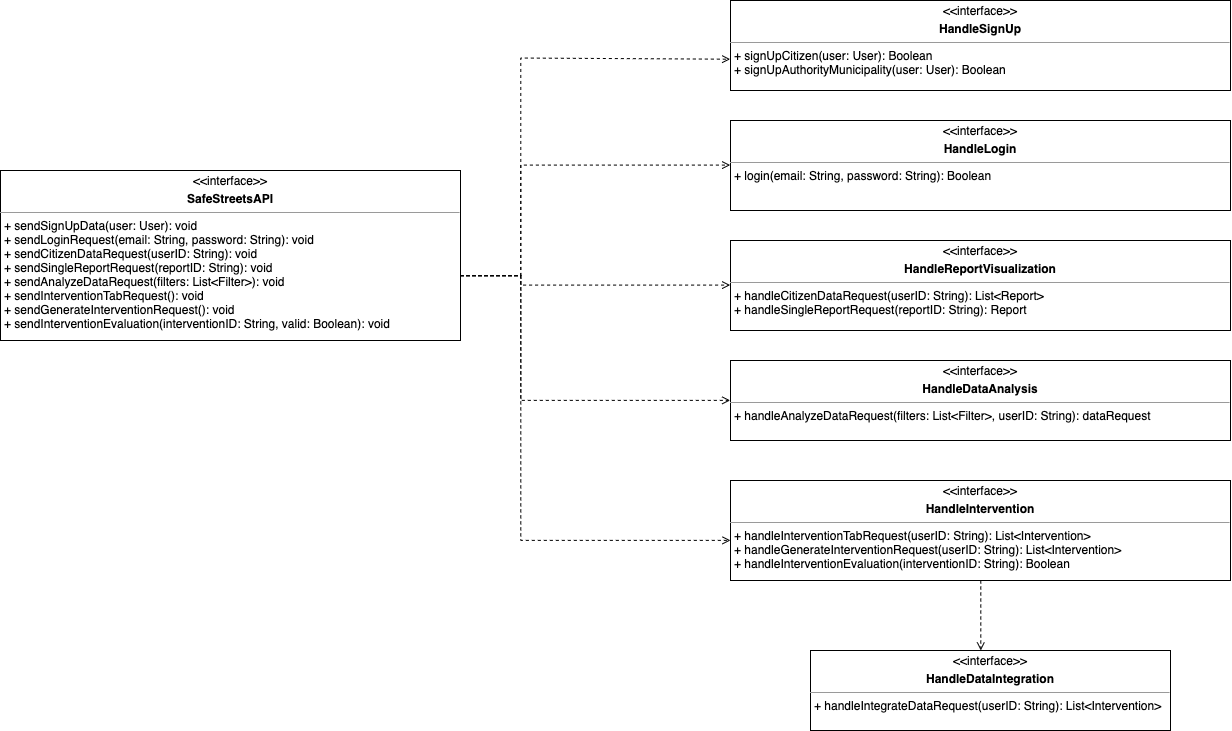

The diagram above was exported from draw.io. Its source (the exported page's mxGraphModel, read from the mxfile embedded in the PNG):
<mxGraphModel dx="1775" dy="556" grid="1" gridSize="10" guides="1" tooltips="1" connect="1" arrows="1" fold="1" page="1" pageScale="1" pageWidth="850" pageHeight="1100" background="#ffffff" math="0" shadow="0">
  <root>
    <mxCell id="0" />
    <mxCell id="1" parent="0" />
    <mxCell id="tRsGAbRHGV032oaWSbtn-40" style="edgeStyle=orthogonalEdgeStyle;rounded=0;orthogonalLoop=1;jettySize=auto;html=1;entryX=0;entryY=0.648;entryDx=0;entryDy=0;entryPerimeter=0;dashed=1;endArrow=open;endFill=0;" parent="1" source="tRsGAbRHGV032oaWSbtn-26" target="tRsGAbRHGV032oaWSbtn-27" edge="1">
      <mxGeometry relative="1" as="geometry">
        <mxPoint x="140" y="120" as="targetPoint" />
        <Array as="points">
          <mxPoint y="445" />
          <mxPoint y="228" />
        </Array>
      </mxGeometry>
    </mxCell>
    <mxCell id="tRsGAbRHGV032oaWSbtn-44" style="edgeStyle=orthogonalEdgeStyle;rounded=0;orthogonalLoop=1;jettySize=auto;html=1;entryX=0;entryY=0.5;entryDx=0;entryDy=0;dashed=1;endArrow=open;endFill=0;" parent="1" source="tRsGAbRHGV032oaWSbtn-26" target="tRsGAbRHGV032oaWSbtn-29" edge="1">
      <mxGeometry relative="1" as="geometry">
        <Array as="points">
          <mxPoint y="445" />
          <mxPoint y="335" />
        </Array>
      </mxGeometry>
    </mxCell>
    <mxCell id="tRsGAbRHGV032oaWSbtn-46" style="edgeStyle=orthogonalEdgeStyle;rounded=0;orthogonalLoop=1;jettySize=auto;html=1;entryX=0;entryY=0.5;entryDx=0;entryDy=0;dashed=1;endArrow=open;endFill=0;" parent="1" source="tRsGAbRHGV032oaWSbtn-26" target="tRsGAbRHGV032oaWSbtn-31" edge="1">
      <mxGeometry relative="1" as="geometry">
        <Array as="points">
          <mxPoint y="445" />
          <mxPoint y="455" />
        </Array>
      </mxGeometry>
    </mxCell>
    <mxCell id="tRsGAbRHGV032oaWSbtn-47" style="edgeStyle=orthogonalEdgeStyle;rounded=0;orthogonalLoop=1;jettySize=auto;html=1;entryX=0;entryY=0.5;entryDx=0;entryDy=0;dashed=1;endArrow=open;endFill=0;" parent="1" source="tRsGAbRHGV032oaWSbtn-26" target="tRsGAbRHGV032oaWSbtn-32" edge="1">
      <mxGeometry relative="1" as="geometry">
        <Array as="points">
          <mxPoint y="445" />
          <mxPoint y="570" />
        </Array>
      </mxGeometry>
    </mxCell>
    <mxCell id="tRsGAbRHGV032oaWSbtn-49" style="edgeStyle=orthogonalEdgeStyle;rounded=0;orthogonalLoop=1;jettySize=auto;html=1;dashed=1;endArrow=open;endFill=0;" parent="1" source="tRsGAbRHGV032oaWSbtn-26" target="tRsGAbRHGV032oaWSbtn-34" edge="1">
      <mxGeometry relative="1" as="geometry">
        <Array as="points">
          <mxPoint y="445" />
          <mxPoint y="710" />
        </Array>
        <mxPoint x="150" y="810" as="targetPoint" />
      </mxGeometry>
    </mxCell>
    <mxCell id="tRsGAbRHGV032oaWSbtn-26" value="&lt;p style=&quot;margin: 4px 0px 0px ; text-align: center&quot;&gt;&amp;lt;&amp;lt;interface&amp;gt;&amp;gt;&lt;/p&gt;&lt;p style=&quot;margin: 4px 0px 0px ; text-align: center&quot;&gt;&lt;b&gt;SafeStreetsAPI&lt;/b&gt;&lt;/p&gt;&lt;hr size=&quot;1&quot;&gt;&lt;p style=&quot;margin: 0px ; margin-left: 4px&quot;&gt;&lt;span&gt;+ sendSignUpData(user: User): void&lt;/span&gt;&lt;/p&gt;&lt;p style=&quot;margin: 0px ; margin-left: 4px&quot;&gt;&lt;span&gt;+ sendLoginRequest(email: String, password: String): void&lt;/span&gt;&lt;/p&gt;&lt;p style=&quot;margin: 0px ; margin-left: 4px&quot;&gt;+ sendCitizenDataRequest(userID: String): void&lt;/p&gt;&lt;p style=&quot;margin: 0px ; margin-left: 4px&quot;&gt;+ sendSingleReportRequest(reportID: String): void&lt;/p&gt;&lt;p style=&quot;margin: 0px ; margin-left: 4px&quot;&gt;+ sendAnalyzeDataRequest(filters: List&amp;lt;Filter&amp;gt;): void&lt;/p&gt;&lt;p style=&quot;margin: 0px ; margin-left: 4px&quot;&gt;+ sendInterventionTabRequest(): void&lt;/p&gt;&lt;p style=&quot;margin: 0px ; margin-left: 4px&quot;&gt;+ sendGenerateInterventionRequest(): void&lt;/p&gt;&lt;p style=&quot;margin: 0px ; margin-left: 4px&quot;&gt;+ sendInterventionEvaluation(interventionID: String, valid: Boolean): void&lt;/p&gt;" style="verticalAlign=top;align=left;overflow=fill;fontSize=12;fontFamily=Helvetica;html=1;" parent="1" vertex="1">
      <mxGeometry x="-520" y="340" width="460" height="170" as="geometry" />
    </mxCell>
    <mxCell id="tRsGAbRHGV032oaWSbtn-35" value="&lt;p style=&quot;margin: 4px 0px 0px ; text-align: center&quot;&gt;&amp;lt;&amp;lt;interface&amp;gt;&amp;gt;&lt;/p&gt;&lt;p style=&quot;margin: 4px 0px 0px ; text-align: center&quot;&gt;&lt;b&gt;HandleDataIntegration&lt;/b&gt;&lt;/p&gt;&lt;hr size=&quot;1&quot;&gt;&lt;p style=&quot;margin: 0px 0px 0px 4px&quot;&gt;+ handleIntegrateDataRequest(userID: String): List&amp;lt;Intervention&amp;gt;&lt;/p&gt;&lt;div&gt;&lt;br&gt;&lt;/div&gt;" style="verticalAlign=top;align=left;overflow=fill;fontSize=12;fontFamily=Helvetica;html=1;" parent="1" vertex="1">
      <mxGeometry x="290" y="820" width="360" height="80" as="geometry" />
    </mxCell>
    <mxCell id="tRsGAbRHGV032oaWSbtn-52" style="edgeStyle=orthogonalEdgeStyle;rounded=0;orthogonalLoop=1;jettySize=auto;html=1;dashed=1;endArrow=open;endFill=0;" parent="1" source="tRsGAbRHGV032oaWSbtn-34" target="tRsGAbRHGV032oaWSbtn-35" edge="1">
      <mxGeometry relative="1" as="geometry">
        <Array as="points">
          <mxPoint x="460" y="800" />
          <mxPoint x="460" y="800" />
        </Array>
      </mxGeometry>
    </mxCell>
    <mxCell id="tRsGAbRHGV032oaWSbtn-31" value="&lt;p style=&quot;margin: 4px 0px 0px ; text-align: center&quot;&gt;&amp;lt;&amp;lt;interface&amp;gt;&amp;gt;&lt;/p&gt;&lt;p style=&quot;margin: 4px 0px 0px ; text-align: center&quot;&gt;&lt;b&gt;HandleReportVisualization&lt;/b&gt;&lt;/p&gt;&lt;hr size=&quot;1&quot;&gt;&lt;p style=&quot;margin: 0px ; margin-left: 4px&quot;&gt;&lt;span&gt;+ handleCitizenDataRequest(userID: String): List&amp;lt;Report&amp;gt;&lt;/span&gt;&lt;/p&gt;&lt;p style=&quot;margin: 0px ; margin-left: 4px&quot;&gt;+ handleSingleReportRequest(reportID: String): Report&lt;span&gt;&lt;br&gt;&lt;/span&gt;&lt;/p&gt;" style="verticalAlign=top;align=left;overflow=fill;fontSize=12;fontFamily=Helvetica;html=1;" parent="1" vertex="1">
      <mxGeometry x="210" y="410" width="500.00000000000006" height="90" as="geometry" />
    </mxCell>
    <mxCell id="tRsGAbRHGV032oaWSbtn-32" value="&lt;p style=&quot;margin: 4px 0px 0px ; text-align: center&quot;&gt;&amp;lt;&amp;lt;interface&amp;gt;&amp;gt;&lt;/p&gt;&lt;p style=&quot;margin: 4px 0px 0px ; text-align: center&quot;&gt;&lt;b&gt;HandleDataAnalysis&lt;/b&gt;&lt;/p&gt;&lt;hr size=&quot;1&quot;&gt;&lt;p style=&quot;margin: 0px 0px 0px 4px&quot;&gt;+ handleAnalyzeDataRequest(filters: List&amp;lt;Filter&amp;gt;, userID: String): dataRequest&lt;/p&gt;&lt;p style=&quot;margin: 0px ; margin-left: 4px&quot;&gt;&lt;br&gt;&lt;/p&gt;" style="verticalAlign=top;align=left;overflow=fill;fontSize=12;fontFamily=Helvetica;html=1;" parent="1" vertex="1">
      <mxGeometry x="210" y="530" width="500.00000000000006" height="80" as="geometry" />
    </mxCell>
    <mxCell id="tRsGAbRHGV032oaWSbtn-34" value="&lt;p style=&quot;margin: 4px 0px 0px ; text-align: center&quot;&gt;&amp;lt;&amp;lt;interface&amp;gt;&amp;gt;&lt;/p&gt;&lt;p style=&quot;margin: 4px 0px 0px ; text-align: center&quot;&gt;&lt;b&gt;HandleIntervention&lt;/b&gt;&lt;/p&gt;&lt;hr size=&quot;1&quot;&gt;&lt;p style=&quot;margin: 0px 0px 0px 4px&quot;&gt;+ handleInterventionTabRequest(userID: String): List&amp;lt;Intervention&amp;gt;&lt;/p&gt;&lt;p style=&quot;margin: 0px 0px 0px 4px&quot;&gt;+ handleGenerateInterventionRequest(userID: String): List&amp;lt;Intervention&amp;gt;&lt;/p&gt;&lt;p style=&quot;margin: 0px 0px 0px 4px&quot;&gt;&lt;span&gt;+ handleInterventionEvaluation(interventionID: String): Boolean&lt;/span&gt;&lt;br&gt;&lt;/p&gt;" style="verticalAlign=top;align=left;overflow=fill;fontSize=12;fontFamily=Helvetica;html=1;" parent="1" vertex="1">
      <mxGeometry x="210" y="650" width="500" height="100" as="geometry" />
    </mxCell>
    <mxCell id="tRsGAbRHGV032oaWSbtn-27" value="&lt;p style=&quot;margin: 4px 0px 0px ; text-align: center&quot;&gt;&amp;lt;&amp;lt;interface&amp;gt;&amp;gt;&lt;/p&gt;&lt;p style=&quot;margin: 4px 0px 0px ; text-align: center&quot;&gt;&lt;b&gt;HandleSignUp&lt;/b&gt;&lt;/p&gt;&lt;hr size=&quot;1&quot;&gt;&lt;p style=&quot;margin: 0px ; margin-left: 4px&quot;&gt;&lt;span&gt;+ signUpCitizen(user: User): Boolean&lt;/span&gt;&lt;/p&gt;&lt;p style=&quot;margin: 0px ; margin-left: 4px&quot;&gt;+ signUpAuthorityMunicipality(user: User): Boolean&lt;/p&gt;" style="verticalAlign=top;align=left;overflow=fill;fontSize=12;fontFamily=Helvetica;html=1;" parent="1" vertex="1">
      <mxGeometry x="210" y="170" width="500.00000000000006" height="90" as="geometry" />
    </mxCell>
    <mxCell id="tRsGAbRHGV032oaWSbtn-29" value="&lt;p style=&quot;margin: 4px 0px 0px ; text-align: center&quot;&gt;&amp;lt;&amp;lt;interface&amp;gt;&amp;gt;&lt;/p&gt;&lt;p style=&quot;margin: 4px 0px 0px ; text-align: center&quot;&gt;&lt;b&gt;HandleLogin&lt;/b&gt;&lt;/p&gt;&lt;hr size=&quot;1&quot;&gt;&lt;p style=&quot;margin: 0px ; margin-left: 4px&quot;&gt;+ login(email: String, password: String): Boolean&lt;/p&gt;" style="verticalAlign=top;align=left;overflow=fill;fontSize=12;fontFamily=Helvetica;html=1;" parent="1" vertex="1">
      <mxGeometry x="210" y="290" width="500.00000000000006" height="90" as="geometry" />
    </mxCell>
  </root>
</mxGraphModel>